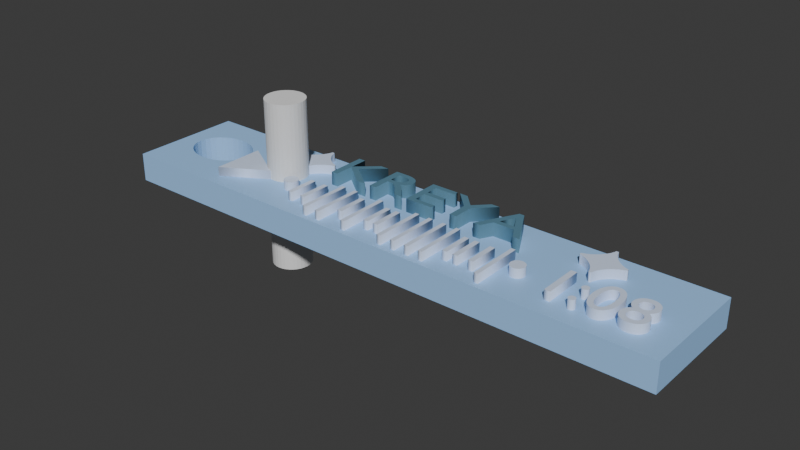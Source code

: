 # Source: keychain01_Kreya_v01.blend  (saved by Blender 5.1.30; exported with 4.5.12 LTS)
import bpy
from mathutils import Matrix  # noqa: F401  (used for matrix-valued properties, if any)

bpy.ops.wm.read_factory_settings(use_empty=True)
scene = bpy.context.scene
scene.name = 'Scene'

# ---- collections
col_collection = bpy.data.collections.new('Collection'); scene.collection.children.link(col_collection)

# ---- materials (node trees are filled in below, after node groups)
mat_material_002 = bpy.data.materials.new('Material.002')
mat_material_004 = bpy.data.materials.new('Material.004')
mat_material_005 = bpy.data.materials.new('Material.005')
mat_material_006 = bpy.data.materials.new('Material.006')
mat_material_007 = bpy.data.materials.new('Material.007')

# ---- material node trees
mat_material_002.use_nodes = True; mat_material_002.node_tree.nodes.clear()
_N = mat_material_002.node_tree.nodes; _L = mat_material_002.node_tree.links
n0 = _N.new('ShaderNodeBsdfPrincipled'); n0.name = 'Principled BSDF'; n0.location = (-200, 100)
n0.inputs[0].default_value = (0.3613, 0.624, 0.9911, 1.0)
n1 = _N.new('ShaderNodeOutputMaterial'); n1.name = 'Material Output'; n1.location = (200, 100)
_L.new(n0.outputs[0], n1.inputs[0])
n1.is_active_output = True
mat_material_004.use_nodes = True; mat_material_004.node_tree.nodes.clear()
_N = mat_material_004.node_tree.nodes; _L = mat_material_004.node_tree.links
n0 = _N.new('ShaderNodeBsdfPrincipled'); n0.name = 'Principled BSDF'; n0.location = (-200, 100)
n0.inputs[0].default_value = (0.1049, 0.2408, 0.3333, 1.0)
n1 = _N.new('ShaderNodeOutputMaterial'); n1.name = 'Material Output'; n1.location = (200, 100)
_L.new(n0.outputs[0], n1.inputs[0])
n1.is_active_output = True
mat_material_005.use_nodes = True; mat_material_005.node_tree.nodes.clear()
_N = mat_material_005.node_tree.nodes; _L = mat_material_005.node_tree.links
n0 = _N.new('ShaderNodeBsdfPrincipled'); n0.name = 'Principled BSDF'; n0.location = (-200, 100)
n0.inputs[0].default_value = (0.695, 0.7986, 1.0, 1.0)
n1 = _N.new('ShaderNodeOutputMaterial'); n1.name = 'Material Output'; n1.location = (200, 100)
_L.new(n0.outputs[0], n1.inputs[0])
n1.is_active_output = True
mat_material_006.use_nodes = True; mat_material_006.node_tree.nodes.clear()
_N = mat_material_006.node_tree.nodes; _L = mat_material_006.node_tree.links
n0 = _N.new('ShaderNodeBsdfPrincipled'); n0.name = 'Principled BSDF'; n0.location = (-200, 100)
n0.inputs[0].default_value = (0.695, 0.7986, 1.0, 1.0)
n1 = _N.new('ShaderNodeOutputMaterial'); n1.name = 'Material Output'; n1.location = (200, 100)
_L.new(n0.outputs[0], n1.inputs[0])
n1.is_active_output = True
mat_material_007.use_nodes = True; mat_material_007.node_tree.nodes.clear()
_N = mat_material_007.node_tree.nodes; _L = mat_material_007.node_tree.links
n0 = _N.new('ShaderNodeBsdfPrincipled'); n0.name = 'Principled BSDF'; n0.location = (-200, 100)
n0.inputs[0].default_value = (0.695, 0.7986, 1.0, 1.0)
n1 = _N.new('ShaderNodeOutputMaterial'); n1.name = 'Material Output'; n1.location = (200, 100)
_L.new(n0.outputs[0], n1.inputs[0])
n1.is_active_output = True

# ---- world
world_world = bpy.data.worlds.new('World'); scene.world = world_world
world_world.use_nodes = True; world_world.node_tree.nodes.clear()
_N = world_world.node_tree.nodes; _L = world_world.node_tree.links
n0 = _N.new('ShaderNodeOutputWorld'); n0.name = 'World Output'; n0.location = (200, 100)
n1 = _N.new('ShaderNodeBackground'); n1.name = 'Background'; n1.location = (-200, 100)
n1.inputs[0].default_value = (0.05088, 0.05088, 0.05088, 1.0)
_L.new(n1.outputs[0], n0.inputs[0])
n0.is_active_output = True
world_world.color = (0.05088, 0.05088, 0.05088)
world_world.sun_shadow_jitter_overblur = 0.0

# ---- meshes
me_cube = bpy.data.meshes.new('Cube')
me_cube.from_pydata([(1.0, 1.0, 1.0), (1.0, 1.0, -1.0), (1.0, -1.0, 1.0), (1.0, -1.0, -1.0), (-1.0, 1.0, 1.0), (-1.0, 1.0, -1.0), (-1.0, -1.0, 1.0), (-1.0, -1.0, -1.0), (-0.9351, 0.04902, 1.0), (-0.9328, -0.04202, 1.0), (-0.9328, 0.1401, 1.0), (-0.9154, -0.2102, 1.0), (-0.9262, -0.1296, 1.0), (-0.9262, 0.2276, 1.0), (-0.9154, 0.3083, 1.0), (-0.8412, 0.5067, 1.0), (-0.8412, -0.4087, 1.0), (-0.8631, -0.3821, 1.0), (-0.8832, -0.339, 1.0), (-0.9009, -0.281, 1.0), (-0.9009, 0.379, 1.0), (-0.8832, 0.437, 1.0), (-0.8631, 0.4802, 1.0), (-0.7957, -0.4087, 1.0), (-0.7957, 0.5067, 1.0), (-0.7018, 0.04902, 1.0), (-0.704, 0.1401, 1.0), (-0.704, -0.04202, 1.0), (-0.7106, 0.2276, 1.0), (-0.7214, -0.2102, 1.0), (-0.7106, -0.1296, 1.0), (-0.7214, 0.3083, 1.0), (-0.7359, 0.379, 1.0), (-0.7738, -0.3821, 1.0), (-0.7536, -0.339, 1.0), (-0.7359, -0.281, 1.0), (-0.7536, 0.437, 1.0), (-0.7738, 0.4802, 1.0), (-0.8184, -0.4176, 1.0), (-0.8184, 0.5157, 1.0), (-0.9351, 0.04902, -1.0), (-0.9328, -0.04202, -1.0), (-0.9328, 0.1401, -1.0), (-0.9154, -0.2102, -1.0), (-0.9262, -0.1296, -1.0), (-0.9262, 0.2276, -1.0), (-0.9154, 0.3083, -1.0), (-0.8412, -0.4087, -1.0), (-0.8412, 0.5067, -1.0), (-0.8631, -0.3821, -1.0), (-0.8832, -0.339, -1.0), (-0.9009, -0.281, -1.0), (-0.9009, 0.379, -1.0), (-0.8832, 0.437, -1.0), (-0.8631, 0.4802, -1.0), (-0.7957, -0.4087, -1.0), (-0.7957, 0.5067, -1.0), (-0.7018, 0.04902, -1.0), (-0.704, 0.1401, -1.0), (-0.704, -0.04202, -1.0), (-0.7106, 0.2276, -1.0), (-0.7214, -0.2102, -1.0), (-0.7106, -0.1296, -1.0), (-0.7214, 0.3083, -1.0), (-0.7359, 0.379, -1.0), (-0.7738, -0.3821, -1.0), (-0.7536, -0.339, -1.0), (-0.7359, -0.281, -1.0), (-0.7536, 0.437, -1.0), (-0.7738, 0.4802, -1.0), (-0.8184, -0.4176, -1.0), (-0.8184, 0.5157, -1.0)], [], [(38, 6, 2, 0, 4, 39, 24, 37, 36, 32, 31, 28, 26, 25, 27, 30, 29, 35, 34, 33, 23), (4, 6, 38, 16, 17, 18, 19, 11, 12, 9, 8, 10, 13, 14, 20, 21, 22, 15, 39), (3, 2, 6, 7), (7, 6, 4, 5), (70, 7, 5, 71, 48, 54, 53, 52, 46, 45, 42, 40, 41, 44, 43, 51, 50, 49, 47), (71, 5, 1, 3, 7, 70, 55, 65, 66, 67, 61, 62, 59, 57, 58, 60, 63, 64, 68, 69, 56), (1, 0, 2, 3), (5, 4, 0, 1), (56, 24, 39, 71), (37, 24, 56, 69), (36, 37, 69, 68), (32, 36, 68, 64), (31, 32, 64, 63), (28, 31, 63, 60), (26, 28, 60, 58), (25, 26, 58, 57), (27, 25, 57, 59), (30, 27, 59, 62), (29, 30, 62, 61), (35, 29, 61, 67), (34, 35, 67, 66), (33, 34, 66, 65), (23, 33, 65, 55), (38, 23, 55, 70), (16, 38, 70, 47), (49, 17, 16, 47), (50, 18, 17, 49), (51, 19, 18, 50), (43, 11, 19, 51), (44, 12, 11, 43), (41, 9, 12, 44), (40, 8, 9, 41), (42, 10, 8, 40), (45, 13, 10, 42), (46, 14, 13, 45), (52, 20, 14, 46), (53, 21, 20, 52), (54, 22, 21, 53), (48, 15, 22, 54), (71, 39, 15, 48)])
_uv = me_cube.uv_layers.new(name='UVMap')
_uv.uv.foreach_set('vector', [0.8523, 0.6772, 0.875, 0.75, 0.625, 0.75, 0.625, 0.5, 0.875, 0.5, 0.8523, 0.5605, 0.8495, 0.5617, 0.8467, 0.565, 0.8442, 0.5704, 0.842, 0.5776, 0.8402, 0.5865, 0.8388, 0.5965, 0.838, 0.6075, 0.8377, 0.6189, 0.838, 0.6303, 0.8388, 0.6412, 0.8402, 0.6513, 0.842, 0.6601, 0.8442, 0.6674, 0.8467, 0.6728, 0.8495, 0.6761, 0.875, 0.5, 0.875, 0.75, 0.8523, 0.6772, 0.8551, 0.6761, 0.8579, 0.6728, 0.8604, 0.6674, 0.8626, 0.6601, 0.8644, 0.6513, 0.8658, 0.6412, 0.8666, 0.6303, 0.8669, 0.6189, 0.8666, 0.6075, 0.8658, 0.5965, 0.8644, 0.5865, 0.8626, 0.5776, 0.8604, 0.5704, 0.8579, 0.565, 0.8551, 0.5617, 0.8523, 0.5605, 0.375, 0.75, 0.625, 0.75, 0.625, 1.0, 0.375, 1.0, 0.375, 0.0, 0.625, 0.0, 0.625, 0.25, 0.375, 0.25, 0.1477, 0.6772, 0.125, 0.75, 0.125, 0.5, 0.1477, 0.5605, 0.1449, 0.5617, 0.1421, 0.565, 0.1396, 0.5704, 0.1374, 0.5776, 0.1356, 0.5865, 0.1342, 0.5965, 0.1334, 0.6075, 0.1331, 0.6189, 0.1334, 0.6303, 0.1342, 0.6412, 0.1356, 0.6513, 0.1374, 0.6601, 0.1396, 0.6674, 0.1421, 0.6728, 0.1449, 0.6761, 0.1477, 0.5605, 0.125, 0.5, 0.375, 0.5, 0.375, 0.75, 0.125, 0.75, 0.1477, 0.6772, 0.1505, 0.6761, 0.1533, 0.6728, 0.1558, 0.6674, 0.158, 0.6601, 0.1598, 0.6513, 0.1612, 0.6412, 0.162, 0.6303, 0.1623, 0.6189, 0.162, 0.6075, 0.1612, 0.5965, 0.1598, 0.5865, 0.158, 0.5776, 0.1558, 0.5704, 0.1533, 0.565, 0.1505, 0.5617, 0.375, 0.5, 0.625, 0.5, 0.625, 0.75, 0.375, 0.75, 0.375, 0.25, 0.625, 0.25, 0.625, 0.5, 0.375, 0.5, 0.9688, 0.6912, 0.9688, 0.7745, 1.0, 0.7745, 1.0, 0.6912, 0.9375, 0.7745, 0.9688, 0.7745, 0.9688, 0.6912, 0.9375, 0.6912, 0.9062, 0.7745, 0.9375, 0.7745, 0.9375, 0.6912, 0.9062, 0.6912, 0.875, 0.7745, 0.9062, 0.7745, 0.9062, 0.6912, 0.875, 0.6912, 0.8438, 0.7745, 0.875, 0.7745, 0.875, 0.6912, 0.8438, 0.6912, 0.8125, 0.7745, 0.8438, 0.7745, 0.8438, 0.6912, 0.8125, 0.6912, 0.7812, 0.7745, 0.8125, 0.7745, 0.8125, 0.6912, 0.7812, 0.6912, 0.75, 0.7745, 0.7812, 0.7745, 0.7812, 0.6912, 0.75, 0.6912, 0.7188, 0.7745, 0.75, 0.7745, 0.75, 0.6912, 0.7188, 0.6912, 0.6875, 0.7745, 0.7188, 0.7745, 0.7188, 0.6912, 0.6875, 0.6912, 0.6562, 0.7745, 0.6875, 0.7745, 0.6875, 0.6912, 0.6562, 0.6912, 0.625, 0.7745, 0.6562, 0.7745, 0.6562, 0.6912, 0.625, 0.6912, 0.5938, 0.7745, 0.625, 0.7745, 0.625, 0.6912, 0.5938, 0.6912, 0.5625, 0.7745, 0.5938, 0.7745, 0.5938, 0.6912, 0.5625, 0.6912, 0.5312, 0.7745, 0.5625, 0.7745, 0.5625, 0.6912, 0.5312, 0.6912, 0.5, 0.7745, 0.5312, 0.7745, 0.5312, 0.6912, 0.5, 0.6912, 0.4688, 0.7745, 0.5, 0.7745, 0.5, 0.6912, 0.4688, 0.6912, 0.4375, 0.6912, 0.4375, 0.7745, 0.4688, 0.7745, 0.4688, 0.6912, 0.4062, 0.6912, 0.4062, 0.7745, 0.4375, 0.7745, 0.4375, 0.6912, 0.375, 0.6912, 0.375, 0.7745, 0.4062, 0.7745, 0.4062, 0.6912, 0.3438, 0.6912, 0.3438, 0.7745, 0.375, 0.7745, 0.375, 0.6912, 0.3125, 0.6912, 0.3125, 0.7745, 0.3438, 0.7745, 0.3438, 0.6912, 0.2812, 0.6912, 0.2812, 0.7745, 0.3125, 0.7745, 0.3125, 0.6912, 0.25, 0.6912, 0.25, 0.7745, 0.2812, 0.7745, 0.2812, 0.6912, 0.2188, 0.6912, 0.2188, 0.7745, 0.25, 0.7745, 0.25, 0.6912, 0.1875, 0.6912, 0.1875, 0.7745, 0.2188, 0.7745, 0.2188, 0.6912, 0.1562, 0.6912, 0.1562, 0.7745, 0.1875, 0.7745, 0.1875, 0.6912, 0.125, 0.6912, 0.125, 0.7745, 0.1562, 0.7745, 0.1562, 0.6912, 0.09375, 0.6912, 0.09375, 0.7745, 0.125, 0.7745, 0.125, 0.6912, 0.0625, 0.6912, 0.0625, 0.7745, 0.09375, 0.7745, 0.09375, 0.6912, 0.03125, 0.6912, 0.03125, 0.7745, 0.0625, 0.7745, 0.0625, 0.6912, 0.0, 0.6912, 0.0, 0.7745, 0.03125, 0.7745, 0.03125, 0.6912])
me_cube.materials.append(mat_material_002)
me_cube.materials.append(None)
me_cube.use_mirror_vertex_groups = False
me_cube.update()
me_cylinder = bpy.data.meshes.new('Cylinder')
me_cylinder.from_pydata([(0.0, 1.0, -1.0), (0.0, 1.0, 1.0), (0.1951, 0.9808, -1.0), (0.1951, 0.9808, 1.0), (0.3827, 0.9239, -1.0), (0.3827, 0.9239, 1.0), (0.5556, 0.8315, -1.0), (0.5556, 0.8315, 1.0), (0.7071, 0.7071, -1.0), (0.7071, 0.7071, 1.0), (0.8315, 0.5556, -1.0), (0.8315, 0.5556, 1.0), (0.9239, 0.3827, -1.0), (0.9239, 0.3827, 1.0), (0.9808, 0.1951, -1.0), (0.9808, 0.1951, 1.0), (1.0, 0.0, -1.0), (1.0, 0.0, 1.0), (0.9808, -0.1951, -1.0), (0.9808, -0.1951, 1.0), (0.9239, -0.3827, -1.0), (0.9239, -0.3827, 1.0), (0.8315, -0.5556, -1.0), (0.8315, -0.5556, 1.0), (0.7071, -0.7071, -1.0), (0.7071, -0.7071, 1.0), (0.5556, -0.8315, -1.0), (0.5556, -0.8315, 1.0), (0.3827, -0.9239, -1.0), (0.3827, -0.9239, 1.0), (0.1951, -0.9808, -1.0), (0.1951, -0.9808, 1.0), (0.0, -1.0, -1.0), (0.0, -1.0, 1.0), (-0.1951, -0.9808, -1.0), (-0.1951, -0.9808, 1.0), (-0.3827, -0.9239, -1.0), (-0.3827, -0.9239, 1.0), (-0.5556, -0.8315, -1.0), (-0.5556, -0.8315, 1.0), (-0.7071, -0.7071, -1.0), (-0.7071, -0.7071, 1.0), (-0.8315, -0.5556, -1.0), (-0.8315, -0.5556, 1.0), (-0.9239, -0.3827, -1.0), (-0.9239, -0.3827, 1.0), (-0.9808, -0.1951, -1.0), (-0.9808, -0.1951, 1.0), (-1.0, 0.0, -1.0), (-1.0, 0.0, 1.0), (-0.9808, 0.1951, -1.0), (-0.9808, 0.1951, 1.0), (-0.9239, 0.3827, -1.0), (-0.9239, 0.3827, 1.0), (-0.8315, 0.5556, -1.0), (-0.8315, 0.5556, 1.0), (-0.7071, 0.7071, -1.0), (-0.7071, 0.7071, 1.0), (-0.5556, 0.8315, -1.0), (-0.5556, 0.8315, 1.0), (-0.3827, 0.9239, -1.0), (-0.3827, 0.9239, 1.0), (-0.1951, 0.9808, -1.0), (-0.1951, 0.9808, 1.0)], [], [(0, 1, 3, 2), (2, 3, 5, 4), (4, 5, 7, 6), (6, 7, 9, 8), (8, 9, 11, 10), (10, 11, 13, 12), (12, 13, 15, 14), (14, 15, 17, 16), (16, 17, 19, 18), (18, 19, 21, 20), (20, 21, 23, 22), (22, 23, 25, 24), (24, 25, 27, 26), (26, 27, 29, 28), (28, 29, 31, 30), (30, 31, 33, 32), (32, 33, 35, 34), (34, 35, 37, 36), (36, 37, 39, 38), (38, 39, 41, 40), (40, 41, 43, 42), (42, 43, 45, 44), (44, 45, 47, 46), (46, 47, 49, 48), (48, 49, 51, 50), (50, 51, 53, 52), (52, 53, 55, 54), (54, 55, 57, 56), (56, 57, 59, 58), (58, 59, 61, 60), (3, 1, 63, 61, 59, 57, 55, 53, 51, 49, 47, 45, 43, 41, 39, 37, 35, 33, 31, 29, 27, 25, 23, 21, 19, 17, 15, 13, 11, 9, 7, 5), (60, 61, 63, 62), (62, 63, 1, 0), (0, 2, 4, 6, 8, 10, 12, 14, 16, 18, 20, 22, 24, 26, 28, 30, 32, 34, 36, 38, 40, 42, 44, 46, 48, 50, 52, 54, 56, 58, 60, 62)])
_uv = me_cylinder.uv_layers.new(name='UVMap')
_uv.uv.foreach_set('vector', [1.0, 0.5, 1.0, 1.0, 0.9688, 1.0, 0.9688, 0.5, 0.9688, 0.5, 0.9688, 1.0, 0.9375, 1.0, 0.9375, 0.5, 0.9375, 0.5, 0.9375, 1.0, 0.9062, 1.0, 0.9062, 0.5, 0.9062, 0.5, 0.9062, 1.0, 0.875, 1.0, 0.875, 0.5, 0.875, 0.5, 0.875, 1.0, 0.8438, 1.0, 0.8438, 0.5, 0.8438, 0.5, 0.8438, 1.0, 0.8125, 1.0, 0.8125, 0.5, 0.8125, 0.5, 0.8125, 1.0, 0.7812, 1.0, 0.7812, 0.5, 0.7812, 0.5, 0.7812, 1.0, 0.75, 1.0, 0.75, 0.5, 0.75, 0.5, 0.75, 1.0, 0.7188, 1.0, 0.7188, 0.5, 0.7188, 0.5, 0.7188, 1.0, 0.6875, 1.0, 0.6875, 0.5, 0.6875, 0.5, 0.6875, 1.0, 0.6562, 1.0, 0.6562, 0.5, 0.6562, 0.5, 0.6562, 1.0, 0.625, 1.0, 0.625, 0.5, 0.625, 0.5, 0.625, 1.0, 0.5938, 1.0, 0.5938, 0.5, 0.5938, 0.5, 0.5938, 1.0, 0.5625, 1.0, 0.5625, 0.5, 0.5625, 0.5, 0.5625, 1.0, 0.5312, 1.0, 0.5312, 0.5, 0.5312, 0.5, 0.5312, 1.0, 0.5, 1.0, 0.5, 0.5, 0.5, 0.5, 0.5, 1.0, 0.4688, 1.0, 0.4688, 0.5, 0.4688, 0.5, 0.4688, 1.0, 0.4375, 1.0, 0.4375, 0.5, 0.4375, 0.5, 0.4375, 1.0, 0.4062, 1.0, 0.4062, 0.5, 0.4062, 0.5, 0.4062, 1.0, 0.375, 1.0, 0.375, 0.5, 0.375, 0.5, 0.375, 1.0, 0.3438, 1.0, 0.3438, 0.5, 0.3438, 0.5, 0.3438, 1.0, 0.3125, 1.0, 0.3125, 0.5, 0.3125, 0.5, 0.3125, 1.0, 0.2812, 1.0, 0.2812, 0.5, 0.2812, 0.5, 0.2812, 1.0, 0.25, 1.0, 0.25, 0.5, 0.25, 0.5, 0.25, 1.0, 0.2188, 1.0, 0.2188, 0.5, 0.2188, 0.5, 0.2188, 1.0, 0.1875, 1.0, 0.1875, 0.5, 0.1875, 0.5, 0.1875, 1.0, 0.1562, 1.0, 0.1562, 0.5, 0.1562, 0.5, 0.1562, 1.0, 0.125, 1.0, 0.125, 0.5, 0.125, 0.5, 0.125, 1.0, 0.09375, 1.0, 0.09375, 0.5, 0.09375, 0.5, 0.09375, 1.0, 0.0625, 1.0, 0.0625, 0.5, 0.2968, 0.4854, 0.25, 0.49, 0.2032, 0.4854, 0.1582, 0.4717, 0.1167, 0.4496, 0.08029, 0.4197, 0.05045, 0.3833, 0.02827, 0.3418, 0.01461, 0.2968, 0.01, 0.25, 0.01461, 0.2032, 0.02827, 0.1582, 0.05045, 0.1167, 0.08029, 0.08029, 0.1167, 0.05045, 0.1582, 0.02827, 0.2032, 0.01461, 0.25, 0.01, 0.2968, 0.01461, 0.3418, 0.02827, 0.3833, 0.05045, 0.4197, 0.08029, 0.4496, 0.1167, 0.4717, 0.1582, 0.4854, 0.2032, 0.49, 0.25, 0.4854, 0.2968, 0.4717, 0.3418, 0.4496, 0.3833, 0.4197, 0.4197, 0.3833, 0.4496, 0.3418, 0.4717, 0.0625, 0.5, 0.0625, 1.0, 0.03125, 1.0, 0.03125, 0.5, 0.03125, 0.5, 0.03125, 1.0, 0.0, 1.0, 0.0, 0.5, 0.75, 0.49, 0.7968, 0.4854, 0.8418, 0.4717, 0.8833, 0.4496, 0.9197, 0.4197, 0.9496, 0.3833, 0.9717, 0.3418, 0.9854, 0.2968, 0.99, 0.25, 0.9854, 0.2032, 0.9717, 0.1582, 0.9496, 0.1167, 0.9197, 0.08029, 0.8833, 0.05045, 0.8418, 0.02827, 0.7968, 0.01461, 0.75, 0.01, 0.7032, 0.01461, 0.6582, 0.02827, 0.6167, 0.05045, 0.5803, 0.08029, 0.5504, 0.1167, 0.5283, 0.1582, 0.5146, 0.2032, 0.51, 0.25, 0.5146, 0.2968, 0.5283, 0.3418, 0.5504, 0.3833, 0.5803, 0.4197, 0.6167, 0.4496, 0.6582, 0.4717, 0.7032, 0.4854])
me_cylinder.update()

# ---- curves / text
txt_text = bpy.data.curves.new('Text', 'FONT')
txt_text.dimensions = '2D'
txt_text.body = 'KREYA'
txt_text.materials.append(mat_material_004)
txt_text.extrude = 0.5
txt_text_002 = bpy.data.curves.new('Text.002', 'FONT')
txt_text_002.dimensions = '2D'
txt_text_002.body = '▶︎ •၊၊||၊|။||||။\u200c\u200c\u200c\u200c\u200c၊|• 1:08'
txt_text_002.materials.append(mat_material_005)
txt_text_002.extrude = 0.5
txt_text_003 = bpy.data.curves.new('Text.003', 'FONT')
txt_text_003.dimensions = '2D'
txt_text_003.body = '✦'
txt_text_003.materials.append(mat_material_006)
txt_text_003.extrude = 0.5
txt_text_004 = bpy.data.curves.new('Text.004', 'FONT')
txt_text_004.dimensions = '2D'
txt_text_004.body = '✦'
txt_text_004.materials.append(mat_material_007)
txt_text_004.extrude = 0.5

# ---- objects
ob_cube = bpy.data.objects.new('Cube', me_cube)
ob_text = bpy.data.objects.new('Text', txt_text)
ob_cylinder = bpy.data.objects.new('Cylinder', me_cylinder)
ob_text_002 = bpy.data.objects.new('Text.002', txt_text_002)
ob_text_001 = bpy.data.objects.new('Text.001', txt_text_003)
ob_text_003 = bpy.data.objects.new('Text.003', txt_text_004)

# ---- transforms, parenting, visibility, modifiers, constraints
ob_cube.location = (0.0, 3.504, 0.8397)
ob_cube.scale = (10.0, 2.0, 0.5)
ob_cube.lock_rotations_4d = False
ob_cube.empty_display_type = 'ARROWS'
ob_cube.lineart.crease_threshold = 0.0
ob_text.location = (-3.398, 3.876, 1.303)
ob_text.scale = (2.5, 2.0, 1.0)
ob_cylinder.location = (-4.911, 3.577, 1.045)
ob_cylinder.scale = (0.7, 0.7, 3.0)
ob_text_002.location = (-6.77, 2.15, 1.158)
ob_text_002.scale = (2.0, 2.0, 1.0)
ob_text_001.location = (-5.322, 3.846, 1.158)
ob_text_001.scale = (2.0, 2.0, 1.0)
ob_text_003.location = (5.734, 3.828, 1.158)
ob_text_003.scale = (2.0, 2.0, 1.0)

# ---- collection membership
col_collection.objects.link(ob_cube)
col_collection.objects.link(ob_text)
col_collection.objects.link(ob_cylinder)
col_collection.objects.link(ob_text_002)
col_collection.objects.link(ob_text_001)
col_collection.objects.link(ob_text_003)

# ---- scene / render settings (as saved in the file)
scene.frame_start = 1; scene.frame_end = 250; scene.frame_set(1)
scene.render.engine = 'BLENDER_EEVEE_NEXT'
scene.render.bake_bias = 0.0
scene.render.bake_samples = 0
scene.cycles.sampling_pattern = 'TABULATED_SOBOL'
scene.eevee.use_volume_custom_range = False
bpy.context.view_layer.update()

# ---- added for rendering (the .blend has no active camera and no usable light): camera, sun
cam_auto = bpy.data.cameras.new('AutoCamera')
cam_auto.lens = 50.0
cam_auto.sensor_width = 36.0
cam_auto.clip_end = 1000.0
ob_auto_camera = bpy.data.objects.new('AutoCamera', cam_auto)
scene.collection.objects.link(ob_auto_camera)
ob_auto_camera.location = (19.6705, -20.1008, 16.7816)
ob_auto_camera.rotation_euler = (1.09748, -7.21219e-08, 0.694738)
scene.camera = ob_auto_camera
light_auto_sun = bpy.data.lights.new('AutoSun', 'SUN')
light_auto_sun.energy = 3.0
light_auto_sun.angle = 0.0523599
ob_auto_sun = bpy.data.objects.new('AutoSun', light_auto_sun)
scene.collection.objects.link(ob_auto_sun)
ob_auto_sun.rotation_euler = (0.872665, 0.174533, 0.523599)
bpy.context.view_layer.update()
